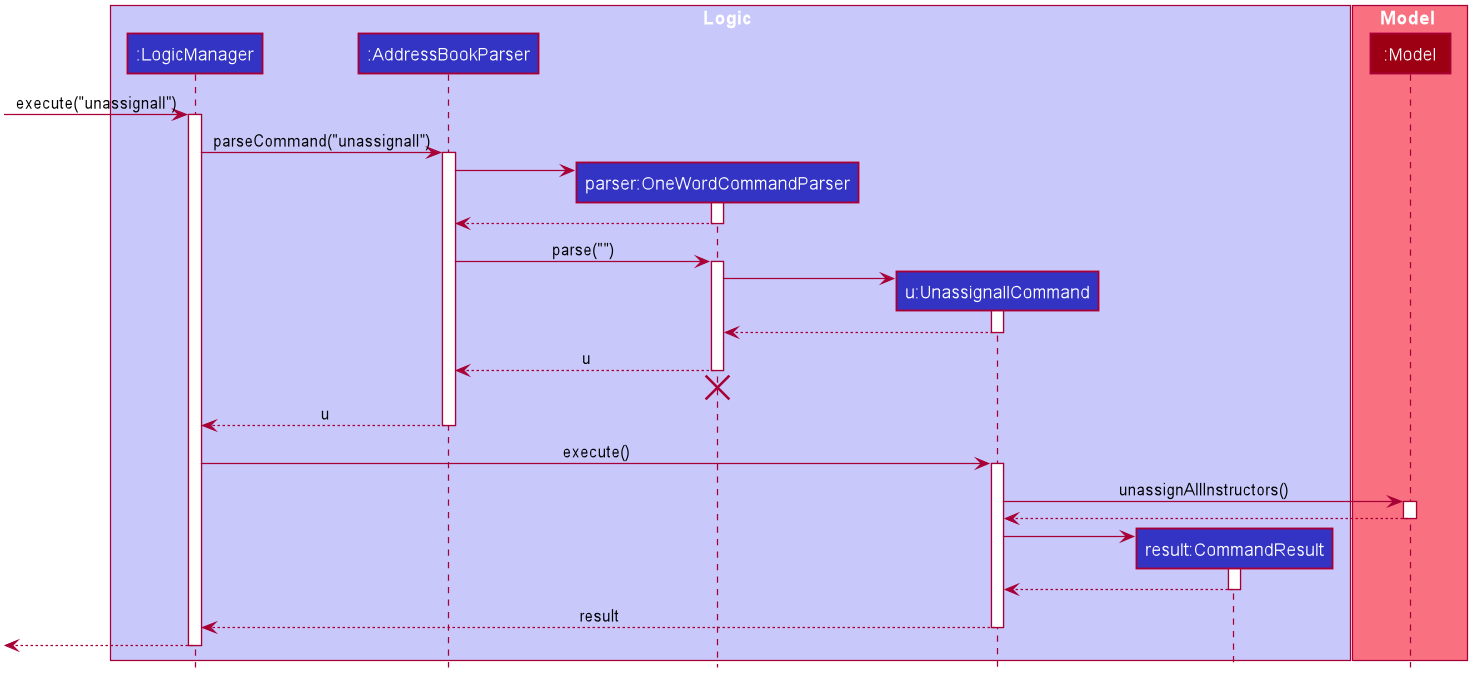

The diagram above was rendered by PlantUML. Its source (embedded in the PNG):
@startuml








skinparam BackgroundColor #FFFFFFF

skinparam Shadowing false

skinparam Class {
    FontColor #FFFFFF
    BorderThickness 1
    BorderColor #FFFFFF
    StereotypeFontColor #FFFFFF
    FontName Arial
}

skinparam Actor {
    BorderColor #000000
    Color #000000
    FontName Arial
}

skinparam Sequence {
    MessageAlign center
    BoxFontSize 15
    BoxPadding 0
    BoxFontColor #FFFFFF
    FontName Arial
}

skinparam Participant {
    FontColor #FFFFFFF
    Padding 20
}

skinparam MinClassWidth 50
skinparam ParticipantPadding 10
skinparam Shadowing false
skinparam DefaultTextAlignment center
skinparam packageStyle Rectangle

hide footbox
hide members
hide circle

box Logic #C8C8FA
participant ":LogicManager" as LogicManager #3333C4
participant ":AddressBookParser" as AddressBookParser #3333C4
participant "parser:OneWordCommandParser" as OneWordCommandParser #3333C4
participant "u:UnassignallCommand" as UnassignallCommand #3333C4
participant "result:CommandResult" as CommandResult #3333C4
end box

box Model #F97181
participant ":Model" as Model #9D0012
end box

[-> LogicManager : execute("unassignall")
activate LogicManager

LogicManager -> AddressBookParser : parseCommand("unassignall")
activate AddressBookParser

create OneWordCommandParser
AddressBookParser -> OneWordCommandParser
activate OneWordCommandParser

OneWordCommandParser --> AddressBookParser
deactivate OneWordCommandParser

AddressBookParser -> OneWordCommandParser : parse("")
activate OneWordCommandParser

create UnassignallCommand

OneWordCommandParser -> UnassignallCommand
activate UnassignallCommand

UnassignallCommand  --> OneWordCommandParser
deactivate UnassignallCommand

OneWordCommandParser --> AddressBookParser : u
deactivate OneWordCommandParser
OneWordCommandParser -[hidden]-> AddressBookParser
destroy OneWordCommandParser

AddressBookParser --> LogicManager : u
deactivate AddressBookParser

LogicManager -> UnassignallCommand  : execute()
activate UnassignallCommand

UnassignallCommand  -> Model : unassignAllInstructors()

activate Model

Model --> UnassignallCommand

deactivate Model

create CommandResult
UnassignallCommand  -> CommandResult
activate CommandResult

CommandResult --> UnassignallCommand
deactivate CommandResult

UnassignallCommand  --> LogicManager : result
deactivate UnassignallCommand

[<--LogicManager
deactivate LogicManager
@enduml